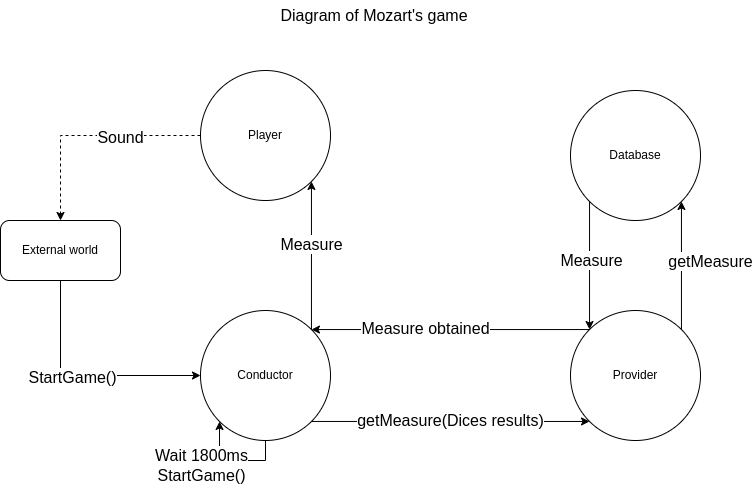

The diagram above was exported from draw.io. Its source (the exported page's mxGraphModel, read from the mxfile embedded in the PNG):
<mxGraphModel dx="1422" dy="905" grid="1" gridSize="10" guides="1" tooltips="1" connect="1" arrows="1" fold="1" page="1" pageScale="1" pageWidth="827" pageHeight="1169" math="0" shadow="0">
  <root>
    <mxCell id="0" />
    <mxCell id="1" parent="0" />
    <mxCell id="qUKGF2rzk9HEBNJa-0Rx-4" style="edgeStyle=orthogonalEdgeStyle;rounded=0;orthogonalLoop=1;jettySize=auto;html=1;exitX=0.5;exitY=1;exitDx=0;exitDy=0;entryX=0;entryY=0.5;entryDx=0;entryDy=0;" edge="1" parent="1" source="qUKGF2rzk9HEBNJa-0Rx-2" target="qUKGF2rzk9HEBNJa-0Rx-3">
      <mxGeometry relative="1" as="geometry" />
    </mxCell>
    <mxCell id="qUKGF2rzk9HEBNJa-0Rx-5" value="StartGame()" style="edgeLabel;html=1;align=center;verticalAlign=middle;resizable=0;points=[];fontSize=16;" vertex="1" connectable="0" parent="qUKGF2rzk9HEBNJa-0Rx-4">
      <mxGeometry x="-0.0979" y="-1" relative="1" as="geometry">
        <mxPoint as="offset" />
      </mxGeometry>
    </mxCell>
    <mxCell id="qUKGF2rzk9HEBNJa-0Rx-2" value="External world" style="rounded=1;whiteSpace=wrap;html=1;" vertex="1" parent="1">
      <mxGeometry x="40" y="240" width="120" height="60" as="geometry" />
    </mxCell>
    <mxCell id="qUKGF2rzk9HEBNJa-0Rx-10" style="edgeStyle=orthogonalEdgeStyle;rounded=0;orthogonalLoop=1;jettySize=auto;html=1;exitX=1;exitY=1;exitDx=0;exitDy=0;entryX=0;entryY=1;entryDx=0;entryDy=0;fontSize=16;" edge="1" parent="1" source="qUKGF2rzk9HEBNJa-0Rx-3" target="qUKGF2rzk9HEBNJa-0Rx-9">
      <mxGeometry relative="1" as="geometry" />
    </mxCell>
    <mxCell id="qUKGF2rzk9HEBNJa-0Rx-11" value="getMeasure(Dices results)" style="edgeLabel;html=1;align=center;verticalAlign=middle;resizable=0;points=[];fontSize=16;" vertex="1" connectable="0" parent="qUKGF2rzk9HEBNJa-0Rx-10">
      <mxGeometry x="-0.3146" y="4" relative="1" as="geometry">
        <mxPoint x="44" y="3" as="offset" />
      </mxGeometry>
    </mxCell>
    <mxCell id="qUKGF2rzk9HEBNJa-0Rx-20" style="edgeStyle=orthogonalEdgeStyle;rounded=0;orthogonalLoop=1;jettySize=auto;html=1;exitX=1;exitY=0;exitDx=0;exitDy=0;entryX=1;entryY=1;entryDx=0;entryDy=0;fontSize=16;" edge="1" parent="1" source="qUKGF2rzk9HEBNJa-0Rx-3" target="qUKGF2rzk9HEBNJa-0Rx-19">
      <mxGeometry relative="1" as="geometry" />
    </mxCell>
    <mxCell id="qUKGF2rzk9HEBNJa-0Rx-21" value="Measure" style="edgeLabel;html=1;align=center;verticalAlign=middle;resizable=0;points=[];fontSize=16;" vertex="1" connectable="0" parent="qUKGF2rzk9HEBNJa-0Rx-20">
      <mxGeometry x="0.1621" relative="1" as="geometry">
        <mxPoint as="offset" />
      </mxGeometry>
    </mxCell>
    <mxCell id="qUKGF2rzk9HEBNJa-0Rx-3" value="Conductor" style="ellipse;whiteSpace=wrap;html=1;aspect=fixed;" vertex="1" parent="1">
      <mxGeometry x="240" y="330" width="130" height="130" as="geometry" />
    </mxCell>
    <mxCell id="qUKGF2rzk9HEBNJa-0Rx-7" style="edgeStyle=orthogonalEdgeStyle;rounded=0;orthogonalLoop=1;jettySize=auto;html=1;exitX=0.5;exitY=1;exitDx=0;exitDy=0;entryX=0;entryY=1;entryDx=0;entryDy=0;fontSize=16;" edge="1" parent="1" source="qUKGF2rzk9HEBNJa-0Rx-3" target="qUKGF2rzk9HEBNJa-0Rx-3">
      <mxGeometry relative="1" as="geometry" />
    </mxCell>
    <mxCell id="qUKGF2rzk9HEBNJa-0Rx-8" value="Wait 1800ms&lt;br&gt;StartGame()" style="edgeLabel;html=1;align=center;verticalAlign=middle;resizable=0;points=[];fontSize=16;" vertex="1" connectable="0" parent="qUKGF2rzk9HEBNJa-0Rx-7">
      <mxGeometry x="0.1234" y="4" relative="1" as="geometry">
        <mxPoint x="-26" as="offset" />
      </mxGeometry>
    </mxCell>
    <mxCell id="qUKGF2rzk9HEBNJa-0Rx-12" style="edgeStyle=orthogonalEdgeStyle;rounded=0;orthogonalLoop=1;jettySize=auto;html=1;exitX=0;exitY=0;exitDx=0;exitDy=0;entryX=1;entryY=0;entryDx=0;entryDy=0;fontSize=16;" edge="1" parent="1" source="qUKGF2rzk9HEBNJa-0Rx-9" target="qUKGF2rzk9HEBNJa-0Rx-3">
      <mxGeometry relative="1" as="geometry" />
    </mxCell>
    <mxCell id="qUKGF2rzk9HEBNJa-0Rx-13" value="Measure obtained" style="edgeLabel;html=1;align=center;verticalAlign=middle;resizable=0;points=[];fontSize=16;" vertex="1" connectable="0" parent="qUKGF2rzk9HEBNJa-0Rx-12">
      <mxGeometry x="0.187" y="-2" relative="1" as="geometry">
        <mxPoint as="offset" />
      </mxGeometry>
    </mxCell>
    <mxCell id="qUKGF2rzk9HEBNJa-0Rx-15" style="edgeStyle=orthogonalEdgeStyle;rounded=0;orthogonalLoop=1;jettySize=auto;html=1;exitX=1;exitY=0;exitDx=0;exitDy=0;entryX=1;entryY=1;entryDx=0;entryDy=0;fontSize=16;" edge="1" parent="1" source="qUKGF2rzk9HEBNJa-0Rx-9" target="qUKGF2rzk9HEBNJa-0Rx-14">
      <mxGeometry relative="1" as="geometry" />
    </mxCell>
    <mxCell id="qUKGF2rzk9HEBNJa-0Rx-16" value="getMeasure" style="edgeLabel;html=1;align=center;verticalAlign=middle;resizable=0;points=[];fontSize=16;" vertex="1" connectable="0" parent="qUKGF2rzk9HEBNJa-0Rx-15">
      <mxGeometry x="-0.2186" relative="1" as="geometry">
        <mxPoint x="29" y="-19" as="offset" />
      </mxGeometry>
    </mxCell>
    <mxCell id="qUKGF2rzk9HEBNJa-0Rx-9" value="Provider" style="ellipse;whiteSpace=wrap;html=1;aspect=fixed;" vertex="1" parent="1">
      <mxGeometry x="610" y="330" width="130" height="130" as="geometry" />
    </mxCell>
    <mxCell id="qUKGF2rzk9HEBNJa-0Rx-17" style="edgeStyle=orthogonalEdgeStyle;rounded=0;orthogonalLoop=1;jettySize=auto;html=1;exitX=0;exitY=1;exitDx=0;exitDy=0;entryX=0;entryY=0;entryDx=0;entryDy=0;fontSize=16;" edge="1" parent="1" source="qUKGF2rzk9HEBNJa-0Rx-14" target="qUKGF2rzk9HEBNJa-0Rx-9">
      <mxGeometry relative="1" as="geometry" />
    </mxCell>
    <mxCell id="qUKGF2rzk9HEBNJa-0Rx-18" value="Measure" style="edgeLabel;html=1;align=center;verticalAlign=middle;resizable=0;points=[];fontSize=16;" vertex="1" connectable="0" parent="qUKGF2rzk9HEBNJa-0Rx-17">
      <mxGeometry x="-0.2499" y="5" relative="1" as="geometry">
        <mxPoint x="-4" y="11" as="offset" />
      </mxGeometry>
    </mxCell>
    <mxCell id="qUKGF2rzk9HEBNJa-0Rx-14" value="Database" style="ellipse;whiteSpace=wrap;html=1;aspect=fixed;" vertex="1" parent="1">
      <mxGeometry x="610" y="110" width="130" height="130" as="geometry" />
    </mxCell>
    <mxCell id="qUKGF2rzk9HEBNJa-0Rx-22" style="edgeStyle=orthogonalEdgeStyle;rounded=0;orthogonalLoop=1;jettySize=auto;html=1;exitX=0;exitY=0.5;exitDx=0;exitDy=0;fontSize=16;dashed=1;" edge="1" parent="1" source="qUKGF2rzk9HEBNJa-0Rx-19" target="qUKGF2rzk9HEBNJa-0Rx-2">
      <mxGeometry relative="1" as="geometry" />
    </mxCell>
    <mxCell id="qUKGF2rzk9HEBNJa-0Rx-23" value="Sound" style="edgeLabel;html=1;align=center;verticalAlign=middle;resizable=0;points=[];fontSize=16;" vertex="1" connectable="0" parent="qUKGF2rzk9HEBNJa-0Rx-22">
      <mxGeometry x="-0.28" y="1" relative="1" as="geometry">
        <mxPoint as="offset" />
      </mxGeometry>
    </mxCell>
    <mxCell id="qUKGF2rzk9HEBNJa-0Rx-19" value="Player" style="ellipse;whiteSpace=wrap;html=1;aspect=fixed;" vertex="1" parent="1">
      <mxGeometry x="240" y="90" width="130" height="130" as="geometry" />
    </mxCell>
    <mxCell id="qUKGF2rzk9HEBNJa-0Rx-24" value="Diagram of Mozart's game" style="text;html=1;strokeColor=none;fillColor=none;align=center;verticalAlign=middle;whiteSpace=wrap;rounded=0;fontSize=16;" vertex="1" parent="1">
      <mxGeometry x="246" y="20" width="336" height="30" as="geometry" />
    </mxCell>
  </root>
</mxGraphModel>